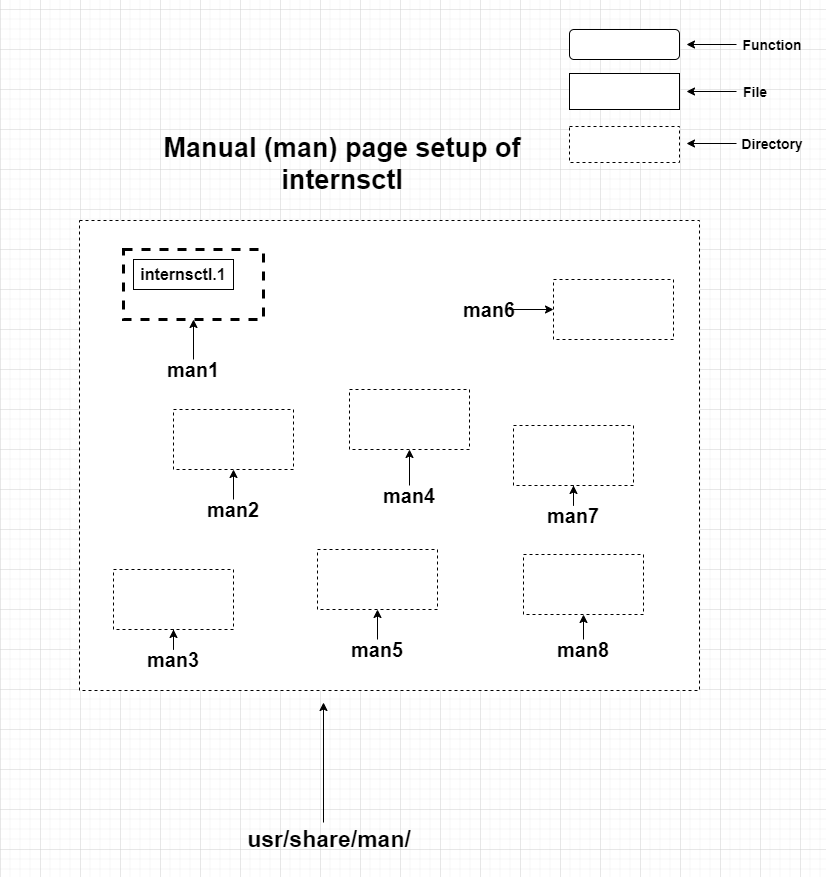

The diagram above was exported from draw.io. Its source (the exported page's mxGraphModel, read from the mxfile embedded in the PNG):
<mxGraphModel dx="2170" dy="1230" grid="1" gridSize="10" guides="1" tooltips="1" connect="1" arrows="1" fold="1" page="1" pageScale="1" pageWidth="827" pageHeight="1169" math="0" shadow="0">
  <root>
    <mxCell id="0" />
    <mxCell id="1" parent="0" />
    <mxCell id="Vs9lJLWGRF15XPJYWMYY-1" value="" style="rounded=0;whiteSpace=wrap;html=1;dashed=1;" vertex="1" parent="1">
      <mxGeometry x="80" y="221" width="620" height="470" as="geometry" />
    </mxCell>
    <mxCell id="Vs9lJLWGRF15XPJYWMYY-4" value="" style="rounded=0;whiteSpace=wrap;html=1;dashed=1;strokeWidth=3;" vertex="1" parent="1">
      <mxGeometry x="124" y="250" width="140" height="70" as="geometry" />
    </mxCell>
    <mxCell id="PFU3WtNAy56H3AOSmldF-41" value="" style="rounded=1;whiteSpace=wrap;html=1;" parent="1" vertex="1">
      <mxGeometry x="570" y="30" width="110" height="30" as="geometry" />
    </mxCell>
    <mxCell id="PFU3WtNAy56H3AOSmldF-42" value="" style="endArrow=classic;html=1;entryX=1;entryY=0.5;entryDx=0;entryDy=0;entryPerimeter=0;" parent="1" edge="1">
      <mxGeometry width="50" height="50" relative="1" as="geometry">
        <mxPoint x="737" y="45" as="sourcePoint" />
        <mxPoint x="687" y="45" as="targetPoint" />
      </mxGeometry>
    </mxCell>
    <mxCell id="PFU3WtNAy56H3AOSmldF-43" value="&lt;b&gt;&lt;font style=&quot;font-size: 14px&quot;&gt;Function&lt;/font&gt;&lt;/b&gt;" style="text;html=1;strokeColor=none;fillColor=none;align=center;verticalAlign=middle;whiteSpace=wrap;rounded=0;" parent="1" vertex="1">
      <mxGeometry x="753" y="35" width="40" height="20" as="geometry" />
    </mxCell>
    <mxCell id="PFU3WtNAy56H3AOSmldF-44" value="" style="rounded=0;whiteSpace=wrap;html=1;strokeColor=#000000;" parent="1" vertex="1">
      <mxGeometry x="570" y="74" width="110" height="36" as="geometry" />
    </mxCell>
    <mxCell id="PFU3WtNAy56H3AOSmldF-45" value="" style="endArrow=classic;html=1;entryX=1;entryY=0.5;entryDx=0;entryDy=0;entryPerimeter=0;" parent="1" edge="1">
      <mxGeometry width="50" height="50" relative="1" as="geometry">
        <mxPoint x="737" y="92" as="sourcePoint" />
        <mxPoint x="687" y="92" as="targetPoint" />
      </mxGeometry>
    </mxCell>
    <mxCell id="PFU3WtNAy56H3AOSmldF-46" value="&lt;b&gt;&lt;font style=&quot;font-size: 14px&quot;&gt;File&lt;br&gt;&lt;/font&gt;&lt;/b&gt;" style="text;html=1;strokeColor=none;fillColor=none;align=center;verticalAlign=middle;whiteSpace=wrap;rounded=0;" parent="1" vertex="1">
      <mxGeometry x="736" y="82" width="40" height="20" as="geometry" />
    </mxCell>
    <mxCell id="PFU3WtNAy56H3AOSmldF-47" value="" style="rounded=0;whiteSpace=wrap;html=1;strokeColor=#000000;dashed=1;" parent="1" vertex="1">
      <mxGeometry x="570" y="127" width="110" height="36" as="geometry" />
    </mxCell>
    <mxCell id="PFU3WtNAy56H3AOSmldF-48" value="" style="endArrow=classic;html=1;entryX=1;entryY=0.5;entryDx=0;entryDy=0;entryPerimeter=0;" parent="1" edge="1">
      <mxGeometry width="50" height="50" relative="1" as="geometry">
        <mxPoint x="737" y="144" as="sourcePoint" />
        <mxPoint x="687" y="144" as="targetPoint" />
      </mxGeometry>
    </mxCell>
    <mxCell id="PFU3WtNAy56H3AOSmldF-49" value="&lt;b&gt;&lt;font style=&quot;font-size: 14px&quot;&gt;Directory&lt;br&gt;&lt;/font&gt;&lt;/b&gt;" style="text;html=1;strokeColor=none;fillColor=none;align=center;verticalAlign=middle;whiteSpace=wrap;rounded=0;" parent="1" vertex="1">
      <mxGeometry x="753" y="134" width="40" height="20" as="geometry" />
    </mxCell>
    <mxCell id="PFU3WtNAy56H3AOSmldF-55" value="&lt;font style=&quot;font-size: 27px&quot;&gt;&lt;b&gt;Manual (man) page setup of internsctl&lt;/b&gt;&lt;/font&gt;" style="text;html=1;strokeColor=none;fillColor=none;align=center;verticalAlign=middle;whiteSpace=wrap;rounded=0;" parent="1" vertex="1">
      <mxGeometry x="154" y="154" width="377.5" height="20" as="geometry" />
    </mxCell>
    <mxCell id="Vs9lJLWGRF15XPJYWMYY-2" value="" style="endArrow=classic;html=1;" edge="1" parent="1">
      <mxGeometry width="50" height="50" relative="1" as="geometry">
        <mxPoint x="324" y="823" as="sourcePoint" />
        <mxPoint x="324" y="703" as="targetPoint" />
      </mxGeometry>
    </mxCell>
    <mxCell id="Vs9lJLWGRF15XPJYWMYY-3" value="&lt;font size=&quot;1&quot;&gt;&lt;b style=&quot;font-size: 23px&quot;&gt;usr/share/man/&lt;/b&gt;&lt;/font&gt;" style="text;html=1;strokeColor=none;fillColor=none;align=center;verticalAlign=middle;whiteSpace=wrap;rounded=0;dashed=1;" vertex="1" parent="1">
      <mxGeometry x="310" y="830" width="40" height="20" as="geometry" />
    </mxCell>
    <mxCell id="Vs9lJLWGRF15XPJYWMYY-5" value="" style="rounded=0;whiteSpace=wrap;html=1;dashed=1;" vertex="1" parent="1">
      <mxGeometry x="174" y="410" width="120" height="60" as="geometry" />
    </mxCell>
    <mxCell id="Vs9lJLWGRF15XPJYWMYY-6" value="" style="rounded=0;whiteSpace=wrap;html=1;dashed=1;" vertex="1" parent="1">
      <mxGeometry x="350" y="390" width="120" height="60" as="geometry" />
    </mxCell>
    <mxCell id="Vs9lJLWGRF15XPJYWMYY-7" value="" style="rounded=0;whiteSpace=wrap;html=1;dashed=1;" vertex="1" parent="1">
      <mxGeometry x="554" y="280" width="120" height="60" as="geometry" />
    </mxCell>
    <mxCell id="Vs9lJLWGRF15XPJYWMYY-8" value="" style="rounded=0;whiteSpace=wrap;html=1;dashed=1;" vertex="1" parent="1">
      <mxGeometry x="318" y="550" width="120" height="60" as="geometry" />
    </mxCell>
    <mxCell id="Vs9lJLWGRF15XPJYWMYY-9" value="" style="rounded=0;whiteSpace=wrap;html=1;dashed=1;" vertex="1" parent="1">
      <mxGeometry x="114" y="570" width="120" height="60" as="geometry" />
    </mxCell>
    <mxCell id="Vs9lJLWGRF15XPJYWMYY-10" value="" style="rounded=0;whiteSpace=wrap;html=1;dashed=1;" vertex="1" parent="1">
      <mxGeometry x="514" y="426" width="120" height="60" as="geometry" />
    </mxCell>
    <mxCell id="Vs9lJLWGRF15XPJYWMYY-11" value="" style="rounded=0;whiteSpace=wrap;html=1;dashed=1;" vertex="1" parent="1">
      <mxGeometry x="524" y="555" width="120" height="60" as="geometry" />
    </mxCell>
    <mxCell id="Vs9lJLWGRF15XPJYWMYY-27" value="" style="edgeStyle=orthogonalEdgeStyle;rounded=0;orthogonalLoop=1;jettySize=auto;html=1;" edge="1" parent="1" source="Vs9lJLWGRF15XPJYWMYY-12" target="Vs9lJLWGRF15XPJYWMYY-4">
      <mxGeometry relative="1" as="geometry" />
    </mxCell>
    <mxCell id="Vs9lJLWGRF15XPJYWMYY-12" value="&lt;font style=&quot;font-size: 20px&quot;&gt;&lt;b&gt;man1&lt;/b&gt;&lt;/font&gt;" style="text;html=1;strokeColor=none;fillColor=none;align=center;verticalAlign=middle;whiteSpace=wrap;rounded=0;dashed=1;" vertex="1" parent="1">
      <mxGeometry x="174" y="360" width="40" height="20" as="geometry" />
    </mxCell>
    <mxCell id="Vs9lJLWGRF15XPJYWMYY-28" value="" style="edgeStyle=orthogonalEdgeStyle;rounded=0;orthogonalLoop=1;jettySize=auto;html=1;" edge="1" parent="1" source="Vs9lJLWGRF15XPJYWMYY-15" target="Vs9lJLWGRF15XPJYWMYY-5">
      <mxGeometry relative="1" as="geometry" />
    </mxCell>
    <mxCell id="Vs9lJLWGRF15XPJYWMYY-15" value="&lt;font style=&quot;font-size: 20px&quot;&gt;&lt;b&gt;man2&lt;/b&gt;&lt;/font&gt;" style="text;html=1;strokeColor=none;fillColor=none;align=center;verticalAlign=middle;whiteSpace=wrap;rounded=0;dashed=1;" vertex="1" parent="1">
      <mxGeometry x="214" y="500" width="40" height="20" as="geometry" />
    </mxCell>
    <mxCell id="Vs9lJLWGRF15XPJYWMYY-29" value="" style="edgeStyle=orthogonalEdgeStyle;rounded=0;orthogonalLoop=1;jettySize=auto;html=1;" edge="1" parent="1" source="Vs9lJLWGRF15XPJYWMYY-16" target="Vs9lJLWGRF15XPJYWMYY-6">
      <mxGeometry relative="1" as="geometry" />
    </mxCell>
    <mxCell id="Vs9lJLWGRF15XPJYWMYY-16" value="&lt;font style=&quot;font-size: 20px&quot;&gt;&lt;b&gt;man4&lt;br&gt;&lt;/b&gt;&lt;/font&gt;" style="text;html=1;strokeColor=none;fillColor=none;align=center;verticalAlign=middle;whiteSpace=wrap;rounded=0;dashed=1;" vertex="1" parent="1">
      <mxGeometry x="390" y="486" width="40" height="20" as="geometry" />
    </mxCell>
    <mxCell id="Vs9lJLWGRF15XPJYWMYY-25" value="" style="edgeStyle=orthogonalEdgeStyle;rounded=0;orthogonalLoop=1;jettySize=auto;html=1;" edge="1" parent="1" source="Vs9lJLWGRF15XPJYWMYY-17" target="Vs9lJLWGRF15XPJYWMYY-7">
      <mxGeometry relative="1" as="geometry" />
    </mxCell>
    <mxCell id="Vs9lJLWGRF15XPJYWMYY-17" value="&lt;font style=&quot;font-size: 20px&quot;&gt;&lt;b&gt;man6&lt;/b&gt;&lt;/font&gt;" style="text;html=1;strokeColor=none;fillColor=none;align=center;verticalAlign=middle;whiteSpace=wrap;rounded=0;dashed=1;" vertex="1" parent="1">
      <mxGeometry x="470" y="300" width="40" height="20" as="geometry" />
    </mxCell>
    <mxCell id="Vs9lJLWGRF15XPJYWMYY-31" value="" style="edgeStyle=orthogonalEdgeStyle;rounded=0;orthogonalLoop=1;jettySize=auto;html=1;" edge="1" parent="1" source="Vs9lJLWGRF15XPJYWMYY-18" target="Vs9lJLWGRF15XPJYWMYY-9">
      <mxGeometry relative="1" as="geometry" />
    </mxCell>
    <mxCell id="Vs9lJLWGRF15XPJYWMYY-18" value="&lt;font style=&quot;font-size: 20px&quot;&gt;&lt;b&gt;man3&lt;/b&gt;&lt;/font&gt;" style="text;html=1;strokeColor=none;fillColor=none;align=center;verticalAlign=middle;whiteSpace=wrap;rounded=0;dashed=1;" vertex="1" parent="1">
      <mxGeometry x="154" y="650" width="40" height="20" as="geometry" />
    </mxCell>
    <mxCell id="Vs9lJLWGRF15XPJYWMYY-30" value="" style="edgeStyle=orthogonalEdgeStyle;rounded=0;orthogonalLoop=1;jettySize=auto;html=1;" edge="1" parent="1" source="Vs9lJLWGRF15XPJYWMYY-19" target="Vs9lJLWGRF15XPJYWMYY-8">
      <mxGeometry relative="1" as="geometry" />
    </mxCell>
    <mxCell id="Vs9lJLWGRF15XPJYWMYY-19" value="&lt;font style=&quot;font-size: 20px&quot;&gt;&lt;b&gt;man5&lt;/b&gt;&lt;/font&gt;" style="text;html=1;strokeColor=none;fillColor=none;align=center;verticalAlign=middle;whiteSpace=wrap;rounded=0;dashed=1;" vertex="1" parent="1">
      <mxGeometry x="358" y="640" width="40" height="20" as="geometry" />
    </mxCell>
    <mxCell id="Vs9lJLWGRF15XPJYWMYY-24" value="" style="edgeStyle=orthogonalEdgeStyle;rounded=0;orthogonalLoop=1;jettySize=auto;html=1;" edge="1" parent="1" source="Vs9lJLWGRF15XPJYWMYY-20" target="Vs9lJLWGRF15XPJYWMYY-10">
      <mxGeometry relative="1" as="geometry" />
    </mxCell>
    <mxCell id="Vs9lJLWGRF15XPJYWMYY-20" value="&lt;font style=&quot;font-size: 20px&quot;&gt;&lt;b&gt;man7&lt;/b&gt;&lt;/font&gt;" style="text;html=1;strokeColor=none;fillColor=none;align=center;verticalAlign=middle;whiteSpace=wrap;rounded=0;dashed=1;" vertex="1" parent="1">
      <mxGeometry x="554" y="506" width="40" height="20" as="geometry" />
    </mxCell>
    <mxCell id="Vs9lJLWGRF15XPJYWMYY-23" value="" style="edgeStyle=orthogonalEdgeStyle;rounded=0;orthogonalLoop=1;jettySize=auto;html=1;" edge="1" parent="1" source="Vs9lJLWGRF15XPJYWMYY-21" target="Vs9lJLWGRF15XPJYWMYY-11">
      <mxGeometry relative="1" as="geometry" />
    </mxCell>
    <mxCell id="Vs9lJLWGRF15XPJYWMYY-21" value="&lt;font style=&quot;font-size: 20px&quot;&gt;&lt;b&gt;man8&lt;/b&gt;&lt;/font&gt;" style="text;html=1;strokeColor=none;fillColor=none;align=center;verticalAlign=middle;whiteSpace=wrap;rounded=0;dashed=1;" vertex="1" parent="1">
      <mxGeometry x="564" y="640" width="40" height="20" as="geometry" />
    </mxCell>
    <mxCell id="Vs9lJLWGRF15XPJYWMYY-33" value="" style="rounded=0;whiteSpace=wrap;html=1;" vertex="1" parent="1">
      <mxGeometry x="134" y="260" width="100" height="30" as="geometry" />
    </mxCell>
    <mxCell id="Vs9lJLWGRF15XPJYWMYY-38" value="&lt;font size=&quot;1&quot;&gt;&lt;b style=&quot;font-size: 16px&quot;&gt;internsctl.1&lt;/b&gt;&lt;/font&gt;" style="text;html=1;strokeColor=none;fillColor=none;align=center;verticalAlign=middle;whiteSpace=wrap;rounded=0;dashed=1;" vertex="1" parent="1">
      <mxGeometry x="164" y="265" width="40" height="20" as="geometry" />
    </mxCell>
    <mxCell id="Vs9lJLWGRF15XPJYWMYY-41" value="" style="endArrow=classic;html=1;" edge="1" parent="1" target="Vs9lJLWGRF15XPJYWMYY-4">
      <mxGeometry width="50" height="50" relative="1" as="geometry">
        <mxPoint x="264" y="320" as="sourcePoint" />
        <mxPoint x="314" y="270" as="targetPoint" />
      </mxGeometry>
    </mxCell>
  </root>
</mxGraphModel>